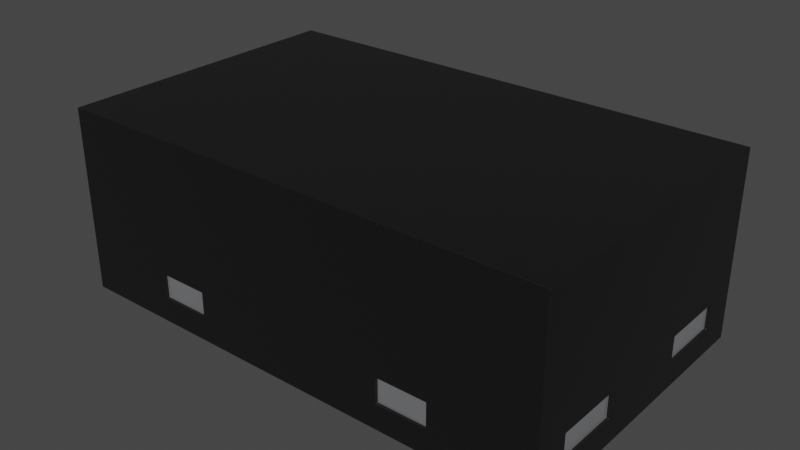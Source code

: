 # Source: SSM3K15ACT.blend  (saved by Blender 4.1.23; exported with 4.5.12 LTS)
import bpy
from mathutils import Matrix  # noqa: F401  (used for matrix-valued properties, if any)

bpy.ops.wm.read_factory_settings(use_empty=True)
scene = bpy.context.scene
scene.name = 'Scene'

# ---- collections
col_collection = bpy.data.collections.new('Collection'); scene.collection.children.link(col_collection)

# ---- materials (node trees are filled in below, after node groups)
mat_metal_pins = bpy.data.materials.new('metal_pins')
mat_metal_pins.use_transparent_shadow = False
mat_metal_pins.preview_render_type = 'CUBE'
mat_plastic_chip = bpy.data.materials.new('plastic_chip')
mat_plastic_chip.use_transparent_shadow = False
mat_plastic_chip.preview_render_type = 'CUBE'

# ---- material node trees
mat_metal_pins.use_nodes = True; mat_metal_pins.node_tree.nodes.clear()
_N = mat_metal_pins.node_tree.nodes; _L = mat_metal_pins.node_tree.links
n0 = _N.new('ShaderNodeMapping'); n0.name = 'Mapping'; n0.location = (-1447, -91)
n0.inputs[3].default_value = (4.8, 1.2, 1.1)
n1 = _N.new('ShaderNodeBsdfPrincipled'); n1.name = 'Principled BSDF'; n1.location = (-560, 254)
n1.distribution = 'GGX'
n1.subsurface_method = 'BURLEY'
n1.inputs[1].default_value = 0.7818
n1.inputs[2].default_value = 0.2886
n1.inputs[3].default_value = 1.45
n1.inputs[13].default_value = 0.0
n1.inputs[27].default_value = (0.0, 0.0, 0.0, 1.0)
n1.inputs[28].default_value = 1.0
n2 = _N.new('ShaderNodeOutputMaterial'); n2.name = 'Material Output.002'; n2.location = (-205, 253)
n2.width = 213
n3 = _N.new('ShaderNodeTexNoise'); n3.name = 'Noise Texture.002'; n3.location = (-1228, -73)
n3.inputs[2].default_value = 0.1
n3.inputs[3].default_value = 7.0
n3.inputs[4].default_value = 0.6
n3.inputs[8].default_value = 0.4
n4 = _N.new('ShaderNodeTexCoord'); n4.name = 'Texture Coordinate'; n4.location = (-1636, -116)
n5 = _N.new('ShaderNodeMix'); n5.name = 'Mix.001'; n5.location = (-921, 45)
n5.data_type = 'RGBA'
n5.inputs[6].default_value = (0.9398, 0.9547, 1.0, 1.0)
n5.inputs[7].default_value = (0.13, 0.1259, 0.1359, 1.0)
n6 = _N.new('ShaderNodeBump'); n6.name = 'Bump.001'; n6.location = (-1001, -227)
n6.inputs[0].default_value = 0.05
n6.inputs[1].default_value = 0.01
n6.inputs[2].default_value = 1.0
_L.new(n1.outputs[0], n2.inputs[0])
_L.new(n3.outputs[0], n6.inputs[3])
_L.new(n0.outputs[0], n3.inputs[0])
_L.new(n3.outputs[0], n5.inputs[0])
_L.new(n4.outputs[3], n0.inputs[0])
_L.new(n5.outputs[2], n1.inputs[0])
_L.new(n6.outputs[0], n1.inputs[5])
n2.is_active_output = True
mat_plastic_chip.use_nodes = True; mat_plastic_chip.node_tree.nodes.clear()
_N = mat_plastic_chip.node_tree.nodes; _L = mat_plastic_chip.node_tree.links
n0 = _N.new('ShaderNodeBsdfPrincipled'); n0.name = 'Principled BSDF'; n0.location = (10, 300)
n0.distribution = 'GGX'
n0.subsurface_method = 'BURLEY'
n0.inputs[0].default_value = (0.009312, 0.009312, 0.009312, 1.0)
n0.inputs[1].default_value = 0.1372
n0.inputs[2].default_value = 0.3706
n0.inputs[3].default_value = 1.45
n0.inputs[27].default_value = (0.0, 0.0, 0.0, 1.0)
n0.inputs[28].default_value = 1.0
n1 = _N.new('ShaderNodeOutputMaterial'); n1.name = 'Material Output'; n1.location = (300, 300)
n2 = _N.new('ShaderNodeTexNoise'); n2.name = 'Noise Texture'; n2.location = (-893, 54)
n2.inputs[2].default_value = 200.0
n2.inputs[3].default_value = 3.6
n2.inputs[4].default_value = 0.8375
n3 = _N.new('ShaderNodeBump'); n3.name = 'Bump'; n3.location = (-604, -53)
n3.inputs[0].default_value = 0.08
n3.inputs[1].default_value = 1.0
n3.inputs[2].default_value = 1.0
_L.new(n0.outputs[0], n1.inputs[0])
_L.new(n2.outputs[0], n3.inputs[3])
_L.new(n3.outputs[0], n0.inputs[5])
n1.is_active_output = True

# ---- world
world_world = bpy.data.worlds.new('World'); scene.world = world_world
world_world.use_nodes = True; world_world.node_tree.nodes.clear()
_N = world_world.node_tree.nodes; _L = world_world.node_tree.links
n0 = _N.new('ShaderNodeOutputWorld'); n0.name = 'World Output'; n0.location = (300, 300)
n1 = _N.new('ShaderNodeBackground'); n1.name = 'Background'; n1.location = (10, 300)
n1.inputs[0].default_value = (0.05088, 0.05088, 0.05088, 1.0)
_L.new(n1.outputs[0], n0.inputs[0])
n0.is_active_output = True
world_world.color = (0.05088, 0.05088, 0.05088)
world_world.use_sun_shadow = False
world_world.sun_shadow_jitter_overblur = 0.0

# ---- meshes
me_shape_9_indexedfaceset_001 = bpy.data.meshes.new('SHAPE_9_IndexedFaceSet.001')
me_shape_9_indexedfaceset_001.from_pydata([(-0.5, 0.3, 0.38), (0.5, -0.3, 0.38), (0.5, 0.3, 0.38), (0.5, 0.3, 0.01), (0.5, 0.1, 0.06), (0.5, 0.1, 0.11), (0.5, 0.23, 0.11), (0.5, -0.1, 0.11), (0.5, -0.1, 0.06), (0.5, -0.23, 0.06), (-0.5, -0.3, 0.01), (-0.2, -0.3, 0.06), (0.3, -0.3, 0.06), (-0.5, -0.3, 0.38), (-0.5, 0.3, 0.01), (-0.5, -0.1, 0.11), (-0.5, -0.1, 0.06), (-0.5, -0.23, 0.06), (-0.5, 0.1, 0.11), (-0.5, 0.23, 0.11), (0.5, -0.3, 0.01), (-0.5, 0.23, 0.06), (-0.5, 0.1, 0.06), (-0.49, 0.1, 0.06), (-0.49, 0.1, 0.11), (-0.49, 0.23, 0.11), (-0.49, 0.23, 0.06), (-0.5, -0.23, 0.11), (-0.49, -0.1, 0.11), (-0.49, -0.23, 0.06), (-0.49, -0.1, 0.06), (-0.49, -0.23, 0.11), (0.3, -0.3, 0.11), (0.2, -0.3, 0.11), (0.2, -0.3, 0.06), (0.3, -0.29, 0.06), (0.2, -0.29, 0.11), (0.3, -0.29, 0.11), (0.2, -0.29, 0.06), (-0.2, -0.3, 0.11), (-0.3, -0.29, 0.11), (-0.3, -0.3, 0.11), (-0.3, -0.3, 0.06), (-0.2, -0.29, 0.11), (-0.3, -0.29, 0.06), (-0.2, -0.29, 0.06), (0.49, 0.1, 0.11), (0.5, 0.23, 0.06), (0.49, 0.23, 0.06), (0.49, 0.1, 0.06), (0.49, 0.23, 0.11), (0.49, -0.1, 0.11), (0.49, -0.1, 0.06), (0.5, -0.23, 0.11), (0.49, -0.23, 0.06), (0.49, -0.23, 0.11), (0.3, 0.3, 0.11), (0.2, 0.3, 0.11), (0.2, 0.29, 0.06), (0.2, 0.3, 0.06), (0.3, 0.3, 0.06), (0.3, 0.29, 0.11), (0.2, 0.29, 0.11), (0.3, 0.29, 0.06), (-0.3, 0.3, 0.11), (-0.2, 0.29, 0.11), (-0.3, 0.29, 0.11), (-0.3, 0.3, 0.06), (-0.3, 0.29, 0.06), (-0.2, 0.29, 0.06), (-0.2, 0.3, 0.06), (-0.2, 0.3, 0.11), (0.45, 0.25, 0.0), (0.45, -0.25, 0.01), (0.2, 0.25, 0.0), (0.2, 0.25, 0.01), (0.45, -0.25, 0.0), (0.2, -0.25, 0.0), (0.45, 0.25, 0.01), (0.2, -0.25, 0.01), (-0.45, 0.25, 0.0), (-0.2, 0.25, 0.0), (-0.2, 0.25, 0.01), (-0.2, 0.1, 0.0), (-0.2, 0.1, 0.01), (-0.45, 0.1, 0.0), (-0.45, 0.1, 0.01), (-0.45, 0.25, 0.01), (-0.45, -0.1, 0.0), (-0.2, -0.1, 0.0), (-0.2, -0.1, 0.01), (-0.2, -0.25, 0.01), (-0.45, -0.25, 0.0), (-0.45, -0.25, 0.01), (-0.45, -0.1, 0.01), (-0.2, -0.25, 0.0), (-0.49, 0.1, 0.06), (-0.49, 0.1, 0.11), (-0.49, 0.23, 0.11), (-0.49, 0.23, 0.06), (-0.49, -0.1, 0.11), (-0.49, -0.23, 0.06), (-0.49, -0.1, 0.06), (-0.49, -0.23, 0.11), (0.3, -0.29, 0.06), (0.2, -0.29, 0.11), (0.3, -0.29, 0.11), (0.2, -0.29, 0.06), (-0.3, -0.29, 0.11), (-0.2, -0.29, 0.11), (-0.3, -0.29, 0.06), (-0.2, -0.29, 0.06), (0.49, 0.1, 0.11), (0.49, 0.23, 0.06), (0.49, 0.1, 0.06), (0.49, 0.23, 0.11), (0.49, -0.1, 0.11), (0.49, -0.1, 0.06), (0.49, -0.23, 0.06), (0.49, -0.23, 0.11), (0.2, 0.29, 0.06), (0.3, 0.29, 0.11), (0.2, 0.29, 0.11), (0.3, 0.29, 0.06), (-0.2, 0.29, 0.11), (-0.3, 0.29, 0.11), (-0.3, 0.29, 0.06), (-0.2, 0.29, 0.06), (-0.49, 0.1, 0.06), (-0.49, 0.1, 0.11), (-0.49, 0.23, 0.11), (-0.2, 0.29, 0.06), (-0.2, 0.29, 0.11), (-0.3, 0.29, 0.06), (-0.3, 0.29, 0.11), (0.2, 0.29, 0.06), (0.3, 0.29, 0.06), (0.2, 0.29, 0.11), (0.49, -0.23, 0.11), (0.49, -0.1, 0.11), (0.49, -0.23, 0.06), (0.49, -0.1, 0.06), (0.49, 0.23, 0.06), (0.49, 0.1, 0.06), (0.49, 0.23, 0.11), (0.49, 0.1, 0.11), (-0.3, -0.29, 0.11), (-0.3, -0.29, 0.06), (-0.2, -0.29, 0.11), (0.2, -0.29, 0.11), (0.2, -0.29, 0.06), (0.3, -0.29, 0.06), (0.3, -0.29, 0.11), (-0.49, -0.1, 0.06), (-0.49, -0.23, 0.06), (-0.49, -0.23, 0.11), (-0.49, -0.1, 0.11), (0.3, 0.29, 0.11), (-0.2, -0.29, 0.06), (-0.49, 0.23, 0.06), (-0.49, 0.1, 0.06), (-0.49, 0.1, 0.11), (-0.49, 0.23, 0.11), (-0.2, 0.29, 0.06), (-0.2, 0.29, 0.11), (-0.3, 0.29, 0.06), (-0.3, 0.29, 0.11), (0.2, 0.29, 0.06), (0.3, 0.29, 0.06), (0.2, 0.29, 0.11), (0.49, -0.23, 0.11), (0.49, -0.1, 0.11), (0.49, -0.23, 0.06), (0.49, -0.1, 0.06), (0.49, 0.23, 0.06), (0.49, 0.1, 0.06), (0.49, 0.23, 0.11), (0.49, 0.1, 0.11), (-0.3, -0.29, 0.11), (-0.3, -0.29, 0.06), (-0.2, -0.29, 0.11), (0.2, -0.29, 0.11), (0.2, -0.29, 0.06), (0.3, -0.29, 0.06), (0.3, -0.29, 0.11), (-0.49, -0.1, 0.06), (-0.49, -0.23, 0.06), (-0.49, -0.23, 0.11), (-0.49, -0.1, 0.11), (0.3, 0.29, 0.11), (-0.2, -0.29, 0.06), (-0.49, 0.23, 0.06), (0.2, 0.295, 0.06), (0.3, 0.295, 0.06), (0.2, 0.295, 0.11), (0.3, 0.295, 0.11), (-0.2, 0.295, 0.06), (-0.2, 0.295, 0.11), (-0.3, 0.295, 0.06), (-0.3, 0.295, 0.11), (0.495, -0.23, 0.11), (0.495, -0.1, 0.11), (0.495, -0.23, 0.06), (0.495, -0.1, 0.06), (0.495, 0.23, 0.06), (0.495, 0.1, 0.06), (0.495, 0.23, 0.11), (0.495, 0.1, 0.11), (0.2, -0.295, 0.11), (0.2, -0.295, 0.06), (0.3, -0.295, 0.06), (0.3, -0.295, 0.11), (-0.3, -0.295, 0.11), (-0.3, -0.295, 0.06), (-0.2, -0.295, 0.11), (-0.2, -0.295, 0.06), (-0.495, -0.1, 0.06), (-0.495, -0.23, 0.06), (-0.495, -0.23, 0.11), (-0.495, -0.1, 0.11), (-0.495, 0.1, 0.06), (-0.495, 0.1, 0.11), (-0.495, 0.23, 0.11), (-0.495, 0.23, 0.06)], [], [(57, 59, 70, 71), (64, 67, 14), (70, 14, 67), (0, 64, 14), (71, 64, 0), (11, 34, 33, 39), (3, 60, 56), (3, 59, 60), (2, 56, 57), (2, 71, 0), (2, 57, 71), (2, 3, 56), (3, 14, 70), (3, 70, 59), (3, 2, 6), (47, 3, 6), (5, 6, 2), (4, 3, 47), (0, 18, 15, 13), (100, 219, 218, 103), (16, 15, 18, 22), (53, 7, 1), (20, 8, 9), (20, 9, 53), (20, 53, 1), (20, 3, 4), (20, 4, 8), (41, 10, 42), (11, 42, 10), (13, 10, 41), (39, 13, 41), (14, 3, 20, 10), (20, 32, 12), (20, 12, 34), (20, 34, 11), (20, 11, 10), (1, 33, 32), (1, 32, 20), (1, 13, 39), (1, 39, 33), (14, 19, 0), (21, 19, 14), (18, 0, 19), (22, 21, 14), (98, 222, 221, 97), (107, 209, 208, 105), (27, 13, 15), (10, 27, 17), (10, 17, 16), (10, 13, 27), (14, 10, 16), (14, 16, 22), (0, 13, 1, 2), (22, 18, 24, 23), (21, 22, 23, 26), (24, 18, 19, 25), (15, 16, 30, 28), (31, 27, 15, 28), (17, 27, 31, 29), (16, 17, 29, 30), (32, 33, 36, 37), (12, 32, 37, 35), (38, 34, 12, 35), (34, 38, 36, 33), (39, 41, 40, 43), (42, 44, 40, 41), (11, 39, 43, 45), (42, 11, 45, 44), (49, 46, 5, 4), (5, 46, 50, 6), (50, 48, 47, 6), (48, 49, 4, 47), (51, 52, 8, 7), (54, 55, 53, 9), (52, 54, 9, 8), (53, 55, 51, 7), (57, 62, 58, 59), (61, 62, 57, 56), (59, 58, 63, 60), (65, 66, 64, 71), (61, 56, 60, 63), (64, 66, 68, 67), (82, 84, 83, 81), (67, 68, 69, 70), (65, 71, 70, 69), (78, 72, 74, 75), (72, 78, 73, 76), (73, 79, 77, 76), (77, 79, 75, 74), (76, 77, 74, 72), (75, 79, 73, 78), (82, 81, 80, 87), (85, 86, 87, 80), (84, 86, 85, 83), (92, 93, 94, 88), (83, 85, 80, 81), (87, 86, 84, 82), (90, 89, 88, 94), (90, 91, 95, 89), (127, 196, 197, 124), (91, 93, 92, 95), (121, 195, 194, 122), (95, 92, 88, 89), (118, 202, 200, 119), (19, 21, 26, 25), (94, 93, 91, 90), (113, 204, 205, 114), (7, 5, 2, 1), (108, 212, 214, 109), (5, 7, 8, 4), (159, 191, 160, 128), (133, 165, 166, 134), (150, 182, 183, 151), (130, 162, 191, 159), (131, 163, 165, 133), (149, 181, 182, 150), (158, 190, 180, 148), (132, 164, 163, 131), (104, 151, 152, 106), (117, 141, 139, 116), (100, 156, 153, 102), (116, 139, 138, 119), (127, 131, 133, 126), (112, 145, 143, 114), (110, 147, 158, 111), (119, 138, 140, 118), (108, 146, 147, 110), (118, 140, 141, 117), (106, 152, 149, 105), (111, 158, 148, 109), (126, 133, 134, 125), (123, 136, 135, 120), (109, 148, 146, 108), (125, 134, 132, 124), (102, 153, 154, 101), (96, 128, 129, 97), (105, 149, 150, 107), (114, 143, 142, 113), (98, 130, 159, 99), (121, 157, 136, 123), (101, 154, 155, 103), (99, 159, 128, 96), (120, 135, 137, 122), (122, 137, 157, 121), (103, 155, 156, 100), (107, 150, 151, 104), (124, 132, 131, 127), (113, 142, 144, 115), (97, 129, 130, 98), (115, 144, 145, 112), (186, 185, 188, 187), (162, 161, 160, 191), (182, 181, 184, 183), (165, 163, 164, 166), (167, 168, 189, 169), (171, 173, 172, 170), (176, 174, 175, 177), (179, 178, 180, 190), (151, 183, 184, 152), (136, 168, 167, 135), (152, 184, 181, 149), (135, 167, 169, 137), (153, 185, 186, 154), (139, 171, 170, 138), (154, 186, 187, 155), (138, 170, 172, 140), (155, 187, 188, 156), (140, 172, 173, 141), (156, 188, 185, 153), (143, 175, 174, 142), (134, 166, 164, 132), (142, 174, 176, 144), (157, 189, 168, 136), (144, 176, 177, 145), (137, 169, 189, 157), (145, 177, 175, 143), (128, 160, 161, 129), (141, 173, 171, 139), (146, 178, 179, 147), (129, 161, 162, 130), (147, 179, 190, 158), (148, 180, 178, 146), (192, 194, 195, 193), (122, 194, 192, 120), (123, 193, 195, 121), (120, 192, 193, 123), (198, 199, 197, 196), (125, 199, 198, 126), (124, 197, 199, 125), (126, 198, 196, 127), (201, 200, 202, 203), (119, 200, 201, 116), (116, 201, 203, 117), (117, 203, 202, 118), (206, 207, 205, 204), (115, 206, 204, 113), (114, 205, 207, 112), (112, 207, 206, 115), (209, 210, 211, 208), (106, 211, 210, 104), (104, 210, 209, 107), (105, 208, 211, 106), (213, 215, 214, 212), (111, 215, 213, 110), (110, 213, 212, 108), (109, 214, 215, 111), (217, 218, 219, 216), (101, 217, 216, 102), (102, 216, 219, 100), (103, 218, 217, 101), (222, 223, 220, 221), (96, 220, 223, 99), (97, 221, 220, 96), (99, 223, 222, 98), (25, 26, 23, 24), (28, 30, 29, 31), (65, 69, 68, 66), (61, 63, 58, 62), (49, 48, 50, 46), (51, 55, 54, 52), (37, 36, 38, 35), (45, 43, 40, 44)])
me_shape_9_indexedfaceset_001.polygons.foreach_set('use_smooth', [True] * 222)
me_shape_9_indexedfaceset_001.polygons.foreach_set('material_index', [1, 1, 1, 1, 1, 1, 1, 1, 1, 1, 1, 1, 1, 1, 1, 1, 1, 1, 1, 0, 1, 1, 1, 1, 1, 1, 1, 1, 1, 1, 1, 1, 1, 1, 1, 1, 1, 1, 1, 1, 1, 1, 1, 1, 0, 0, 1, 1, 1, 1, 1, 1, 1, 1, 1, 1, 1, 1, 1, 1, 1, 1, 1, 1, 1, 1, 1, 1, 1, 1, 1, 1, 1, 1, 1, 1, 1, 1, 1, 1, 1, 1, 0, 1, 1, 0, 0, 0, 0, 0, 0, 0, 0, 0, 0, 0, 0, 0, 0, 0, 0, 0, 0, 0, 1, 0, 0, 1, 0, 1, 0, 0, 0, 0, 0, 0, 0, 0, 0, 0, 0, 0, 0, 0, 0, 0, 0, 0, 0, 0, 0, 0, 0, 0, 0, 0, 0, 0, 0, 0, 0, 0, 0, 0, 0, 0, 0, 0, 0, 0, 0, 0, 0, 0, 0, 0, 0, 0, 0, 0, 0, 0, 0, 0, 0, 0, 0, 0, 0, 0, 0, 0, 0, 0, 0, 0, 0, 0, 0, 0, 0, 0, 0, 0, 0, 0, 0, 0, 0, 0, 0, 0, 0, 0, 0, 0, 0, 0, 0, 0, 0, 0, 0, 0, 0, 0, 0, 0, 0, 0, 0, 0, 0, 0, 1, 1, 1, 1, 1, 1, 1, 1])
_k = set([(0, 2), (0, 13), (0, 14), (1, 2), (1, 13), (1, 20), (2, 3), (3, 14), (3, 20), (4, 5), (4, 47), (4, 49), (5, 6), (5, 46), (6, 47), (6, 50), (7, 8), (7, 51), (7, 53), (8, 9), (8, 52), (9, 53), (9, 54), (10, 13), (10, 14), (10, 20), (11, 39), (11, 42), (11, 45), (12, 32), (12, 34), (12, 35), (15, 16), (15, 27), (15, 28), (16, 17), (16, 30), (17, 27), (17, 29), (18, 19), (18, 22), (18, 24), (19, 21), (19, 25), (21, 22), (21, 26), (22, 23), (23, 24), (23, 26), (24, 25), (25, 26), (27, 31), (28, 30), (28, 31), (29, 30), (29, 31), (32, 33), (32, 37), (33, 34), (33, 36), (34, 38), (35, 37), (35, 38), (36, 37), (36, 38), (39, 41), (39, 43), (40, 41), (40, 43), (40, 44), (41, 42), (42, 44), (43, 45), (44, 45), (46, 49), (46, 50), (47, 48), (48, 49), (48, 50), (51, 52), (51, 55), (52, 54), (53, 55), (54, 55), (56, 57), (56, 60), (56, 61), (57, 59), (57, 62), (58, 59), (58, 62), (58, 63), (59, 60), (60, 63), (61, 62), (61, 63), (64, 66), (64, 67), (64, 71), (65, 66), (65, 69), (65, 71), (66, 68), (67, 68), (67, 70), (68, 69), (69, 70), (70, 71), (72, 74), (72, 76), (72, 78), (73, 76), (73, 78), (73, 79), (74, 75), (74, 77), (75, 78), (75, 79), (76, 77), (77, 79), (80, 81), (80, 85), (80, 87), (81, 82), (81, 83), (82, 84), (82, 87), (83, 84), (83, 85), (84, 86), (85, 86), (86, 87), (88, 89), (88, 92), (88, 94), (89, 90), (89, 95), (90, 91), (90, 94), (91, 93), (91, 95), (92, 93), (92, 95), (93, 94), (96, 97), (96, 99), (96, 220), (97, 98), (97, 221), (98, 99), (98, 222), (99, 223), (100, 102), (100, 103), (100, 219), (101, 102), (101, 103), (101, 217), (102, 216), (103, 218), (104, 106), (104, 107), (104, 210), (105, 106), (105, 107), (105, 208), (106, 211), (107, 209), (108, 109), (108, 110), (108, 212), (109, 111), (109, 214), (110, 111), (110, 213), (111, 215), (112, 114), (112, 115), (112, 207), (113, 114), (113, 115), (113, 204), (114, 205), (115, 206), (116, 117), (116, 119), (116, 201), (117, 118), (117, 203), (118, 119), (118, 202), (119, 200), (120, 122), (120, 123), (120, 192), (121, 122), (121, 123), (121, 195), (122, 194), (123, 193), (124, 125), (124, 127), (124, 197), (125, 126), (125, 199), (126, 127), (126, 198), (127, 196), (160, 161), (160, 191), (161, 162), (162, 191), (163, 164), (163, 165), (164, 166), (165, 166), (167, 168), (167, 169), (168, 189), (169, 189), (170, 171), (170, 172), (171, 173), (172, 173), (174, 175), (174, 176), (175, 177), (176, 177), (178, 179), (178, 180), (179, 190), (180, 190), (181, 182), (181, 184), (182, 183), (183, 184), (185, 186), (185, 188), (186, 187), (187, 188), (192, 193), (192, 194), (193, 195), (194, 195), (196, 197), (196, 198), (197, 199), (198, 199), (200, 201), (200, 202), (201, 203), (202, 203), (204, 205), (204, 206), (205, 207), (206, 207), (208, 209), (208, 211), (209, 210), (210, 211), (212, 213), (212, 214), (213, 215), (214, 215), (216, 217), (216, 219), (217, 218), (218, 219), (220, 221), (220, 223), (221, 222), (222, 223)])
me_shape_9_indexedfaceset_001.attributes.new('sharp_edge', 'BOOLEAN', 'EDGE').data.foreach_set('value', [ (min(e.vertices), max(e.vertices)) in _k for e in me_shape_9_indexedfaceset_001.edges])
_uv = me_shape_9_indexedfaceset_001.uv_layers.new(name='UVMap')
_uv.uv.foreach_set('vector', [0.707, 0.5233, 0.707, 0.4733, 0.307, 0.4733, 0.307, 0.5233, 0.207, 0.5233, 0.207, 0.4733, 0.006982, 0.4233, 0.307, 0.4733, 0.006982, 0.4233, 0.207, 0.4733, 0.006982, 0.7933, 0.207, 0.5233, 0.006982, 0.4233, 0.307, 0.5233, 0.207, 0.5233, 0.006982, 0.7933, 0.307, 0.4733, 0.707, 0.4733, 0.707, 0.5233, 0.307, 0.5233, 1.007, 0.4233, 0.807, 0.4733, 0.807, 0.5233, 1.007, 0.4233, 0.707, 0.4733, 0.807, 0.4733, 1.007, 0.7933, 0.807, 0.5233, 0.707, 0.5233, 1.007, 0.7933, 0.307, 0.5233, 0.006982, 0.7933, 1.007, 0.7933, 0.707, 0.5233, 0.307, 0.5233, 1.007, 0.7933, 1.007, 0.4233, 0.807, 0.5233, 1.007, 0.4233, 0.006982, 0.4233, 0.307, 0.4733, 1.007, 0.4233, 0.307, 0.4733, 0.707, 0.4733, 0.8, 0.4233, 0.8, 0.7933, 0.73, 0.5233, 0.73, 0.4733, 0.8, 0.4233, 0.73, 0.5233, 0.6, 0.5233, 0.73, 0.5233, 0.8, 0.7933, 0.6, 0.4733, 0.8, 0.4233, 0.73, 0.4733, 0.8, 0.7933, 0.6, 0.5233, 0.4, 0.5233, 0.2, 0.7933, 0.01698, 0.4, 0.01198, 0.4, 0.01198, 0.27, 0.01698, 0.27, 0.4, 0.4733, 0.4, 0.5233, 0.6, 0.5233, 0.6, 0.4733, 0.27, 0.5233, 0.4, 0.5233, 0.2, 0.7933, 0.2, 0.4233, 0.4, 0.4733, 0.27, 0.4733, 0.2, 0.4233, 0.27, 0.4733, 0.27, 0.5233, 0.2, 0.4233, 0.27, 0.5233, 0.2, 0.7933, 0.2, 0.4233, 0.8, 0.4233, 0.6, 0.4733, 0.2, 0.4233, 0.6, 0.4733, 0.4, 0.4733, 0.207, 0.5233, 0.006982, 0.4233, 0.207, 0.4733, 0.307, 0.4733, 0.207, 0.4733, 0.006982, 0.4233, 0.006982, 0.7933, 0.006982, 0.4233, 0.207, 0.5233, 0.307, 0.5233, 0.006982, 0.7933, 0.207, 0.5233, 0.006982, 0.8, 1.007, 0.8, 1.007, 0.2, 0.006982, 0.2, 1.007, 0.4233, 0.807, 0.5233, 0.807, 0.4733, 1.007, 0.4233, 0.807, 0.4733, 0.707, 0.4733, 1.007, 0.4233, 0.707, 0.4733, 0.307, 0.4733, 1.007, 0.4233, 0.307, 0.4733, 0.006982, 0.4233, 1.007, 0.7933, 0.707, 0.5233, 0.807, 0.5233, 1.007, 0.7933, 0.807, 0.5233, 1.007, 0.4233, 1.007, 0.7933, 0.006982, 0.7933, 0.307, 0.5233, 1.007, 0.7933, 0.307, 0.5233, 0.707, 0.5233, 0.8, 0.4233, 0.73, 0.5233, 0.8, 0.7933, 0.73, 0.4733, 0.73, 0.5233, 0.8, 0.4233, 0.6, 0.5233, 0.8, 0.7933, 0.73, 0.5233, 0.6, 0.4733, 0.73, 0.4733, 0.8, 0.4233, 0.01698, 0.73, 0.01198, 0.73, 0.01198, 0.6, 0.01698, 0.6, 0.21, 0.4733, 0.205, 0.4733, 0.205, 0.5233, 0.21, 0.5233, 0.27, 0.5233, 0.2, 0.7933, 0.4, 0.5233, 0.2, 0.4233, 0.27, 0.5233, 0.27, 0.4733, 0.2, 0.4233, 0.27, 0.4733, 0.4, 0.4733, 0.2, 0.4233, 0.2, 0.7933, 0.27, 0.5233, 0.8, 0.4233, 0.2, 0.4233, 0.4, 0.4733, 0.8, 0.4233, 0.4, 0.4733, 0.6, 0.4733, 0.006982, 0.8, 0.006982, 0.2, 1.007, 0.2, 1.007, 0.8, 0.006982, 0.4733, 0.006982, 0.5233, 0.01698, 0.5233, 0.01698, 0.4733, 0.006982, 0.73, 0.006982, 0.6, 0.01698, 0.6, 0.01698, 0.73, 0.01698, 0.6, 0.006982, 0.6, 0.006982, 0.73, 0.01698, 0.73, 0.006982, 0.5233, 0.006982, 0.4733, 0.01698, 0.4733, 0.01698, 0.5233, 0.01698, 0.27, 0.006982, 0.27, 0.006982, 0.4, 0.01698, 0.4, 0.006982, 0.4733, 0.006982, 0.5233, 0.01698, 0.5233, 0.01698, 0.4733, 0.006982, 0.4, 0.006982, 0.27, 0.01698, 0.27, 0.01698, 0.4, 0.807, 0.2, 0.707, 0.2, 0.707, 0.21, 0.807, 0.21, 0.2, 0.4733, 0.2, 0.5233, 0.21, 0.5233, 0.21, 0.4733, 0.707, 0.21, 0.707, 0.2, 0.807, 0.2, 0.807, 0.21, 0.2, 0.4733, 0.21, 0.4733, 0.21, 0.5233, 0.2, 0.5233, 0.307, 0.2, 0.207, 0.2, 0.207, 0.21, 0.307, 0.21, 0.2, 0.4733, 0.21, 0.4733, 0.21, 0.5233, 0.2, 0.5233, 0.2, 0.4733, 0.2, 0.5233, 0.21, 0.5233, 0.21, 0.4733, 0.207, 0.2, 0.307, 0.2, 0.307, 0.21, 0.207, 0.21, 0.997, 0.4733, 0.997, 0.5233, 1.007, 0.5233, 1.007, 0.4733, 1.007, 0.6, 0.997, 0.6, 0.997, 0.73, 1.007, 0.73, 0.997, 0.5233, 0.997, 0.4733, 1.007, 0.4733, 1.007, 0.5233, 0.997, 0.73, 0.997, 0.6, 1.007, 0.6, 1.007, 0.73, 0.997, 0.5233, 0.997, 0.4733, 1.007, 0.4733, 1.007, 0.5233, 0.997, 0.4733, 0.997, 0.5233, 1.007, 0.5233, 1.007, 0.4733, 0.997, 0.4, 0.997, 0.27, 1.007, 0.27, 1.007, 0.4, 1.007, 0.27, 0.997, 0.27, 0.997, 0.4, 1.007, 0.4, 0.8, 0.5233, 0.79, 0.5233, 0.79, 0.4733, 0.8, 0.4733, 0.807, 0.79, 0.707, 0.79, 0.707, 0.8, 0.807, 0.8, 0.707, 0.8, 0.707, 0.79, 0.807, 0.79, 0.807, 0.8, 0.307, 0.79, 0.207, 0.79, 0.207, 0.8, 0.307, 0.8, 0.79, 0.5233, 0.8, 0.5233, 0.8, 0.4733, 0.79, 0.4733, 0.8, 0.5233, 0.79, 0.5233, 0.79, 0.4733, 0.8, 0.4733, 0.75, 0.4233, 0.6, 0.4233, 0.6, 0.4133, 0.75, 0.4133, 0.207, 0.8, 0.207, 0.79, 0.307, 0.79, 0.307, 0.8, 0.79, 0.5233, 0.8, 0.5233, 0.8, 0.4733, 0.79, 0.4733, 0.957, 0.4233, 0.957, 0.4133, 0.707, 0.4133, 0.707, 0.4233, 0.75, 0.4133, 0.75, 0.4233, 0.25, 0.4233, 0.25, 0.4133, 0.957, 0.4233, 0.707, 0.4233, 0.707, 0.4133, 0.957, 0.4133, 0.25, 0.4133, 0.25, 0.4233, 0.75, 0.4233, 0.75, 0.4133, 0.957, 0.25, 0.707, 0.25, 0.707, 0.75, 0.957, 0.75, 0.707, 0.75, 0.707, 0.25, 0.957, 0.25, 0.957, 0.75, 0.307, 0.4233, 0.307, 0.4133, 0.05698, 0.4133, 0.05698, 0.4233, 0.6, 0.4133, 0.6, 0.4233, 0.75, 0.4233, 0.75, 0.4133, 0.307, 0.4233, 0.05698, 0.4233, 0.05698, 0.4133, 0.307, 0.4133, 0.25, 0.4133, 0.25, 0.4233, 0.4, 0.4233, 0.4, 0.4133, 0.307, 0.6, 0.05698, 0.6, 0.05698, 0.75, 0.307, 0.75, 0.05698, 0.75, 0.05698, 0.6, 0.307, 0.6, 0.307, 0.75, 0.307, 0.4233, 0.307, 0.4133, 0.05698, 0.4133, 0.05698, 0.4233, 0.4, 0.4233, 0.25, 0.4233, 0.25, 0.4133, 0.4, 0.4133, 0.79, 0.4733, 0.795, 0.4733, 0.795, 0.5233, 0.79, 0.5233, 0.307, 0.4233, 0.05698, 0.4233, 0.05698, 0.4133, 0.307, 0.4133, 0.807, 0.79, 0.807, 0.795, 0.707, 0.795, 0.707, 0.79, 0.307, 0.25, 0.05698, 0.25, 0.05698, 0.4, 0.307, 0.4, 0.997, 0.4733, 1.002, 0.4733, 1.002, 0.5233, 0.997, 0.5233, 0.006982, 0.5233, 0.006982, 0.4733, 0.01698, 0.4733, 0.01698, 0.5233, 0.05698, 0.4, 0.05698, 0.25, 0.307, 0.25, 0.307, 0.4, 0.997, 0.73, 1.002, 0.73, 1.002, 0.6, 0.997, 0.6, 0.4, 0.5233, 0.6, 0.5233, 0.8, 0.7933, 0.2, 0.7933, 0.207, 0.21, 0.207, 0.205, 0.307, 0.205, 0.307, 0.21, 0.6, 0.5233, 0.4, 0.5233, 0.4, 0.4733, 0.6, 0.4733, 0.01698, 0.73, 0.01698, 0.73, 0.01698, 0.6, 0.01698, 0.6, 0.207, 0.79, 0.207, 0.79, 0.207, 0.79, 0.207, 0.79, 0.707, 0.21, 0.707, 0.21, 0.807, 0.21, 0.807, 0.21, 0.01698, 0.73, 0.01698, 0.73, 0.01698, 0.73, 0.01698, 0.73, 0.307, 0.79, 0.307, 0.79, 0.207, 0.79, 0.207, 0.79, 0.707, 0.21, 0.707, 0.21, 0.707, 0.21, 0.707, 0.21, 0.307, 0.21, 0.307, 0.21, 0.307, 0.21, 0.307, 0.21, 0.307, 0.79, 0.307, 0.79, 0.307, 0.79, 0.307, 0.79, 0.807, 0.21, 0.807, 0.21, 0.807, 0.21, 0.807, 0.21, 0.997, 0.4, 0.997, 0.4, 0.997, 0.4, 0.997, 0.4, 0.01698, 0.4, 0.01698, 0.4, 0.01698, 0.4, 0.01698, 0.4, 0.997, 0.4, 0.997, 0.4, 0.997, 0.27, 0.997, 0.27, 0.307, 0.79, 0.307, 0.79, 0.207, 0.79, 0.207, 0.79, 0.997, 0.6, 0.997, 0.6, 0.997, 0.6, 0.997, 0.6, 0.207, 0.21, 0.207, 0.21, 0.307, 0.21, 0.307, 0.21, 0.997, 0.27, 0.997, 0.27, 0.997, 0.27, 0.997, 0.27, 0.207, 0.21, 0.207, 0.21, 0.207, 0.21, 0.207, 0.21, 0.997, 0.27, 0.997, 0.27, 0.997, 0.4, 0.997, 0.4, 0.807, 0.21, 0.807, 0.21, 0.707, 0.21, 0.707, 0.21, 0.307, 0.21, 0.307, 0.21, 0.307, 0.21, 0.307, 0.21, 0.207, 0.79, 0.207, 0.79, 0.207, 0.79, 0.207, 0.79, 0.807, 0.79, 0.807, 0.79, 0.707, 0.79, 0.707, 0.79, 0.307, 0.21, 0.307, 0.21, 0.207, 0.21, 0.207, 0.21, 0.207, 0.79, 0.207, 0.79, 0.307, 0.79, 0.307, 0.79, 0.01698, 0.4, 0.01698, 0.4, 0.01698, 0.27, 0.01698, 0.27, 0.01698, 0.6, 0.01698, 0.6, 0.01698, 0.6, 0.01698, 0.6, 0.707, 0.21, 0.707, 0.21, 0.707, 0.21, 0.707, 0.21, 0.997, 0.6, 0.997, 0.6, 0.997, 0.73, 0.997, 0.73, 0.01698, 0.73, 0.01698, 0.73, 0.01698, 0.73, 0.01698, 0.73, 0.807, 0.79, 0.807, 0.79, 0.807, 0.79, 0.807, 0.79, 0.01698, 0.27, 0.01698, 0.27, 0.01698, 0.27, 0.01698, 0.27, 0.01698, 0.73, 0.01698, 0.73, 0.01698, 0.6, 0.01698, 0.6, 0.707, 0.79, 0.707, 0.79, 0.707, 0.79, 0.707, 0.79, 0.707, 0.79, 0.707, 0.79, 0.807, 0.79, 0.807, 0.79, 0.01698, 0.27, 0.01698, 0.27, 0.01698, 0.4, 0.01698, 0.4, 0.707, 0.21, 0.707, 0.21, 0.807, 0.21, 0.807, 0.21, 0.307, 0.79, 0.307, 0.79, 0.307, 0.79, 0.307, 0.79, 0.997, 0.73, 0.997, 0.73, 0.997, 0.73, 0.997, 0.73, 0.01698, 0.6, 0.01698, 0.6, 0.01698, 0.73, 0.01698, 0.73, 0.997, 0.73, 0.997, 0.73, 0.997, 0.6, 0.997, 0.6, 0.27, 0.4733, 0.4, 0.4733, 0.4, 0.5233, 0.27, 0.5233, 0.73, 0.5233, 0.6, 0.5233, 0.6, 0.4733, 0.73, 0.4733, 0.707, 0.4733, 0.707, 0.5233, 0.807, 0.5233, 0.807, 0.4733, 0.207, 0.4733, 0.307, 0.4733, 0.307, 0.5233, 0.207, 0.5233, 0.707, 0.4733, 0.807, 0.4733, 0.807, 0.5233, 0.707, 0.5233, 0.4, 0.5233, 0.4, 0.4733, 0.27, 0.4733, 0.27, 0.5233, 0.73, 0.5233, 0.73, 0.4733, 0.6, 0.4733, 0.6, 0.5233, 0.207, 0.4733, 0.207, 0.5233, 0.307, 0.5233, 0.307, 0.4733, 0.807, 0.21, 0.807, 0.21, 0.807, 0.21, 0.807, 0.21, 0.807, 0.79, 0.807, 0.79, 0.707, 0.79, 0.707, 0.79, 0.807, 0.21, 0.807, 0.21, 0.707, 0.21, 0.707, 0.21, 0.707, 0.79, 0.707, 0.79, 0.707, 0.79, 0.707, 0.79, 0.01698, 0.4, 0.01698, 0.4, 0.01698, 0.27, 0.01698, 0.27, 0.997, 0.4, 0.997, 0.4, 0.997, 0.27, 0.997, 0.27, 0.01698, 0.27, 0.01698, 0.27, 0.01698, 0.27, 0.01698, 0.27, 0.997, 0.27, 0.997, 0.27, 0.997, 0.27, 0.997, 0.27, 0.01698, 0.27, 0.01698, 0.27, 0.01698, 0.4, 0.01698, 0.4, 0.997, 0.27, 0.997, 0.27, 0.997, 0.4, 0.997, 0.4, 0.01698, 0.4, 0.01698, 0.4, 0.01698, 0.4, 0.01698, 0.4, 0.997, 0.6, 0.997, 0.6, 0.997, 0.73, 0.997, 0.73, 0.207, 0.79, 0.207, 0.79, 0.307, 0.79, 0.307, 0.79, 0.997, 0.73, 0.997, 0.73, 0.997, 0.73, 0.997, 0.73, 0.807, 0.79, 0.807, 0.79, 0.807, 0.79, 0.807, 0.79, 0.997, 0.73, 0.997, 0.73, 0.997, 0.6, 0.997, 0.6, 0.707, 0.79, 0.707, 0.79, 0.807, 0.79, 0.807, 0.79, 0.997, 0.6, 0.997, 0.6, 0.997, 0.6, 0.997, 0.6, 0.01698, 0.6, 0.01698, 0.6, 0.01698, 0.6, 0.01698, 0.6, 0.997, 0.4, 0.997, 0.4, 0.997, 0.4, 0.997, 0.4, 0.207, 0.21, 0.207, 0.21, 0.207, 0.21, 0.207, 0.21, 0.01698, 0.6, 0.01698, 0.6, 0.01698, 0.73, 0.01698, 0.73, 0.207, 0.21, 0.207, 0.21, 0.307, 0.21, 0.307, 0.21, 0.307, 0.21, 0.307, 0.21, 0.207, 0.21, 0.207, 0.21, 0.707, 0.4733, 0.707, 0.5233, 0.807, 0.5233, 0.807, 0.4733, 0.79, 0.5233, 0.795, 0.5233, 0.795, 0.4733, 0.79, 0.4733, 0.79, 0.4733, 0.795, 0.4733, 0.795, 0.5233, 0.79, 0.5233, 0.707, 0.79, 0.707, 0.795, 0.807, 0.795, 0.807, 0.79, 0.207, 0.4733, 0.207, 0.5233, 0.307, 0.5233, 0.307, 0.4733, 0.79, 0.5233, 0.795, 0.5233, 0.795, 0.4733, 0.79, 0.4733, 0.307, 0.79, 0.307, 0.795, 0.207, 0.795, 0.207, 0.79, 0.207, 0.79, 0.207, 0.795, 0.307, 0.795, 0.307, 0.79, 0.4, 0.5233, 0.27, 0.5233, 0.27, 0.4733, 0.4, 0.4733, 0.997, 0.27, 1.002, 0.27, 1.002, 0.4, 0.997, 0.4, 0.997, 0.5233, 1.002, 0.5233, 1.002, 0.4733, 0.997, 0.4733, 0.997, 0.4, 1.002, 0.4, 1.002, 0.27, 0.997, 0.27, 0.73, 0.5233, 0.6, 0.5233, 0.6, 0.4733, 0.73, 0.4733, 0.997, 0.5233, 1.002, 0.5233, 1.002, 0.4733, 0.997, 0.4733, 0.997, 0.4733, 1.002, 0.4733, 1.002, 0.5233, 0.997, 0.5233, 0.997, 0.6, 1.002, 0.6, 1.002, 0.73, 0.997, 0.73, 0.707, 0.4733, 0.807, 0.4733, 0.807, 0.5233, 0.707, 0.5233, 0.21, 0.5233, 0.205, 0.5233, 0.205, 0.4733, 0.21, 0.4733, 0.807, 0.21, 0.807, 0.205, 0.707, 0.205, 0.707, 0.21, 0.707, 0.21, 0.707, 0.205, 0.807, 0.205, 0.807, 0.21, 0.207, 0.4733, 0.307, 0.4733, 0.307, 0.5233, 0.207, 0.5233, 0.307, 0.21, 0.307, 0.205, 0.207, 0.205, 0.207, 0.21, 0.21, 0.4733, 0.205, 0.4733, 0.205, 0.5233, 0.21, 0.5233, 0.21, 0.5233, 0.205, 0.5233, 0.205, 0.4733, 0.21, 0.4733, 0.27, 0.4733, 0.27, 0.5233, 0.4, 0.5233, 0.4, 0.4733, 0.01698, 0.27, 0.01198, 0.27, 0.01198, 0.4, 0.01698, 0.4, 0.01698, 0.4733, 0.01198, 0.4733, 0.01198, 0.5233, 0.01698, 0.5233, 0.01698, 0.5233, 0.01198, 0.5233, 0.01198, 0.4733, 0.01698, 0.4733, 0.73, 0.5233, 0.73, 0.4733, 0.6, 0.4733, 0.6, 0.5233, 0.01698, 0.6, 0.01198, 0.6, 0.01198, 0.73, 0.01698, 0.73, 0.01698, 0.5233, 0.01198, 0.5233, 0.01198, 0.4733, 0.01698, 0.4733, 0.01698, 0.4733, 0.01198, 0.4733, 0.01198, 0.5233, 0.01698, 0.5233, 0.73, 0.5233, 0.73, 0.4733, 0.6, 0.4733, 0.6, 0.5233, 0.4, 0.5233, 0.4, 0.4733, 0.27, 0.4733, 0.27, 0.5233, 0.307, 0.5233, 0.307, 0.4733, 0.207, 0.4733, 0.207, 0.5233, 0.807, 0.5233, 0.807, 0.4733, 0.707, 0.4733, 0.707, 0.5233, 0.6, 0.4733, 0.73, 0.4733, 0.73, 0.5233, 0.6, 0.5233, 0.4, 0.5233, 0.27, 0.5233, 0.27, 0.4733, 0.4, 0.4733, 0.807, 0.5233, 0.707, 0.5233, 0.707, 0.4733, 0.807, 0.4733, 0.307, 0.4733, 0.307, 0.5233, 0.207, 0.5233, 0.207, 0.4733])
me_shape_9_indexedfaceset_001.materials.append(mat_metal_pins)
me_shape_9_indexedfaceset_001.materials.append(mat_plastic_chip)
me_shape_9_indexedfaceset_001.update()
me_shape_9_indexedfaceset_001.normals_split_custom_set([tuple(v) for v in zip(*[iter([0.0, 1.0, -7.668e-08, 0.0, 1.0, 8.629e-07, 0.0, 1.0, -3.971e-07, 0.0, 1.0, 6.916e-08, 0.0, 1.0, 1.293e-07, 0.0, 1.0, -9.159e-07, 0.0, 1.0, -1.384e-07, 0.0, 1.0, -3.971e-07, 0.0, 1.0, -1.384e-07, 0.0, 1.0, -9.159e-07, 0.0, 1.0, 8.67e-08, 0.0, 1.0, 1.293e-07, 0.0, 1.0, -1.384e-07, 0.0, 1.0, 6.916e-08, 0.0, 1.0, 1.293e-07, 0.0, 1.0, 8.67e-08, 0.0, -1.0, -3.971e-07, 0.0, -1.0, 8.629e-07, 0.0, -1.0, -7.668e-08, 0.0, -1.0, 6.916e-08, 0.0, 1.0, -5.162e-08, 0.0, 1.0, -1.374e-06, 0.0, 1.0, 1.94e-07, 0.0, 1.0, -5.162e-08, 0.0, 1.0, 8.629e-07, 0.0, 1.0, -1.374e-06, 0.0, 1.0, 1.461e-08, 0.0, 1.0, 1.94e-07, 0.0, 1.0, -7.668e-08, 0.0, 1.0, 1.461e-08, 0.0, 1.0, 6.916e-08, 0.0, 1.0, 8.67e-08, 0.0, 1.0, 1.461e-08, 0.0, 1.0, -7.668e-08, 0.0, 1.0, 6.916e-08, 0.0, 1.0, 1.461e-08, 0.0, 1.0, -5.162e-08, 0.0, 1.0, 1.94e-07, 0.0, 1.0, -5.162e-08, 0.0, 1.0, -1.384e-07, 0.0, 1.0, -3.971e-07, 0.0, 1.0, -5.162e-08, 0.0, 1.0, -3.971e-07, 0.0, 1.0, 8.629e-07, 1.0, -4.474e-07, 0.0, 1.0, -1.858e-07, 0.0, 1.0, -5.56e-07, 0.0, 1.0, 0.0, 0.0, 1.0, -4.474e-07, 0.0, 1.0, -5.56e-07, 0.0, 1.0, 0.0, 0.0, 1.0, -5.56e-07, 0.0, 1.0, -1.858e-07, 0.0, 1.0, 0.0, 0.0, 1.0, -4.474e-07, 0.0, 1.0, 0.0, 0.0, -1.0, -1.858e-07, 0.0, -1.0, 0.0, 0.0, -1.0, 0.0, 0.0, -1.0, 1.858e-07, 0.0, 0.0, 0.0, 1.0, 0.0, 0.0, 1.0, 0.0, 0.0, 1.0, 0.0, 0.0, 1.0, -1.0, 0.0, 0.0, -1.0, 0.0, 0.0, -1.0, 0.0, 0.0, -1.0, 0.0, 0.0, 1.0, 6.94e-07, 0.0, 1.0, 0.0, 0.0, 1.0, 1.858e-07, 0.0, 1.0, 6.777e-07, 0.0, 1.0, 0.0, 0.0, 1.0, 4.949e-07, 0.0, 1.0, 6.777e-07, 0.0, 1.0, 4.949e-07, 0.0, 1.0, 6.94e-07, 0.0, 1.0, 6.777e-07, 0.0, 1.0, 6.94e-07, 0.0, 1.0, 1.858e-07, 0.0, 1.0, 6.777e-07, 0.0, 1.0, -4.474e-07, 0.0, 1.0, 0.0, 0.0, 1.0, 6.777e-07, 0.0, 1.0, 0.0, 0.0, 1.0, 0.0, 0.0, 0.0, -1.0, 1.293e-07, 0.0, -1.0, -1.384e-07, 0.0, -1.0, -9.159e-07, 0.0, -1.0, -3.971e-07, 0.0, -1.0, -9.159e-07, 0.0, -1.0, -1.384e-07, 0.0, -1.0, 8.67e-08, 0.0, -1.0, -1.384e-07, 0.0, -1.0, 1.293e-07, 0.0, -1.0, 6.916e-08, 0.0, -1.0, 8.67e-08, 0.0, -1.0, 1.293e-07, 0.0, 0.0, -1.0, 0.0, 0.0, -1.0, 0.0, 0.0, -1.0, 0.0, 0.0, -1.0, 0.0, -1.0, -5.162e-08, 0.0, -1.0, 1.94e-07, 0.0, -1.0, -1.374e-06, 0.0, -1.0, -5.162e-08, 0.0, -1.0, -1.374e-06, 0.0, -1.0, 8.629e-07, 0.0, -1.0, -5.162e-08, 0.0, -1.0, 8.629e-07, 0.0, -1.0, -3.971e-07, 0.0, -1.0, -5.162e-08, 0.0, -1.0, -3.971e-07, 0.0, -1.0, -1.384e-07, 0.0, -1.0, 1.461e-08, 0.0, -1.0, -7.668e-08, 0.0, -1.0, 1.94e-07, 0.0, -1.0, 1.461e-08, 0.0, -1.0, 1.94e-07, 0.0, -1.0, -5.162e-08, 0.0, -1.0, 1.461e-08, 0.0, -1.0, 8.67e-08, 0.0, -1.0, 6.916e-08, 0.0, -1.0, 1.461e-08, 0.0, -1.0, 6.916e-08, 0.0, -1.0, -7.668e-08, -1.0, -4.474e-07, 0.0, -1.0, -5.56e-07, 0.0, -1.0, -1.858e-07, 0.0, -1.0, 0.0, 0.0, -1.0, -5.56e-07, 0.0, -1.0, -4.474e-07, 0.0, -1.0, 0.0, 0.0, -1.0, -1.858e-07, 0.0, -1.0, -5.56e-07, 0.0, -1.0, 0.0, 0.0, -1.0, 0.0, 0.0, -1.0, -4.474e-07, 0.0, 0.0, 0.0, 1.0, 0.0, 0.0, 1.0, 0.0, 0.0, 1.0, 0.0, 0.0, 1.0, -1.0, 0.0, 0.0, -1.0, 0.0, 0.0, -1.0, 0.0, 0.0, -1.0, 0.0, 0.0, -1.0, 6.94e-07, 0.0, -1.0, 1.858e-07, 0.0, -1.0, 0.0, 0.0, -1.0, 6.777e-07, 0.0, -1.0, 6.94e-07, 0.0, -1.0, 4.949e-07, 0.0, -1.0, 6.777e-07, 0.0, -1.0, 4.949e-07, 0.0, -1.0, 0.0, 0.0, -1.0, 6.777e-07, 0.0, -1.0, 1.858e-07, 0.0, -1.0, 6.94e-07, 0.0, -1.0, -4.474e-07, 0.0, -1.0, 6.777e-07, 0.0, -1.0, 0.0, 0.0, -1.0, -4.474e-07, 0.0, -1.0, 0.0, 0.0, -1.0, 0.0, 0.0, 0.0, 0.0, 1.0, 0.0, 0.0, 1.0, 0.0, 0.0, 1.0, 0.0, 0.0, 1.0, 0.0, 1.0, 0.0, 0.0, 1.0, 0.0, 0.0, 1.0, 0.0, 0.0, 1.0, 0.0, 0.0, 0.0, 1.0, 0.0, 0.0, 1.0, 0.0, 0.0, 1.0, 0.0, 0.0, 1.0, 0.0, 0.0, -1.0, 0.0, 0.0, -1.0, 0.0, 0.0, -1.0, 0.0, 0.0, -1.0, 0.0, -1.0, 0.0, 0.0, -1.0, 0.0, 0.0, -1.0, 0.0, 0.0, -1.0, 0.0, 0.0, 0.0, -1.0, 0.0, 0.0, -1.0, 0.0, 0.0, -1.0, 0.0, 0.0, -1.0, 0.0, 1.0, 0.0, 0.0, 1.0, 0.0, 0.0, 1.0, 0.0, 0.0, 1.0, 0.0, 0.0, 0.0, 1.0, 0.0, 0.0, 1.0, 0.0, 0.0, 1.0, 0.0, 0.0, 1.0, 0.0, 0.0, -1.0, 0.0, 0.0, -1.0, 0.0, 0.0, -1.0, 0.0, 0.0, -1.0, -1.0, 0.0, 0.0, -1.0, 0.0, 0.0, -1.0, 0.0, 0.0, -1.0, 0.0, 0.0, 0.0, 0.0, 1.0, 0.0, 0.0, 1.0, 0.0, 0.0, 1.0, 0.0, 0.0, 1.0, 1.0, 0.0, 0.0, 1.0, 0.0, 0.0, 1.0, 0.0, 0.0, 1.0, 0.0, 0.0, 0.0, 0.0, -1.0, 0.0, 0.0, -1.0, 0.0, 0.0, -1.0, 0.0, 0.0, -1.0, 1.0, 0.0, 0.0, 1.0, 0.0, 0.0, 1.0, 0.0, 0.0, 1.0, 0.0, 0.0, -1.0, 0.0, 0.0, -1.0, 0.0, 0.0, -1.0, 0.0, 0.0, -1.0, 0.0, 0.0, 0.0, 0.0, 1.0, 0.0, 0.0, 1.0, 0.0, 0.0, 1.0, 0.0, 0.0, 1.0, 0.0, 1.0, 0.0, 0.0, 1.0, 0.0, 0.0, 1.0, 0.0, 0.0, 1.0, 0.0, 0.0, 0.0, -1.0, 0.0, 0.0, -1.0, 0.0, 0.0, -1.0, 0.0, 0.0, -1.0, 0.0, -1.0, 0.0, 0.0, -1.0, 0.0, 0.0, -1.0, 0.0, 0.0, -1.0, 0.0, 0.0, 0.0, 1.0, 0.0, 0.0, 1.0, 0.0, 0.0, 1.0, 0.0, 0.0, 1.0, 0.0, -1.0, 0.0, 0.0, -1.0, 0.0, 0.0, -1.0, 0.0, 0.0, -1.0, 0.0, 0.0, 1.0, 0.0, 0.0, 1.0, 0.0, 0.0, 1.0, 0.0, 0.0, 1.0, 0.0, 0.0, 0.0, 1.0, 0.0, 0.0, 1.0, 0.0, 0.0, 1.0, 0.0, 0.0, 1.0, 0.0, 0.0, -1.0, 0.0, 0.0, -1.0, 0.0, 0.0, -1.0, 0.0, 0.0, -1.0, 1.0, 0.0, 0.0, 1.0, 0.0, 0.0, 1.0, 0.0, 0.0, 1.0, 0.0, 0.0, 0.0, 0.0, -1.0, 0.0, 0.0, -1.0, 0.0, 0.0, -1.0, 0.0, 0.0, -1.0, 0.0, 0.0, 1.0, 0.0, 0.0, 1.0, 0.0, 0.0, 1.0, 0.0, 0.0, 1.0, 0.0, 0.0, -1.0, 0.0, 0.0, -1.0, 0.0, 0.0, -1.0, 0.0, 0.0, -1.0, -1.0, 0.0, 0.0, -1.0, 0.0, 0.0, -1.0, 0.0, 0.0, -1.0, 0.0, 0.0, 1.0, 0.0, 0.0, 1.0, 0.0, 0.0, 1.0, 0.0, 0.0, 1.0, 0.0, 0.0, 1.0, 0.0, 0.0, 1.0, 0.0, 0.0, 1.0, 0.0, 0.0, 1.0, 0.0, 0.0, 0.0, 0.0, 1.0, 0.0, 0.0, 1.0, 0.0, 0.0, 1.0, 0.0, 0.0, 1.0, -1.0, 0.0, 0.0, -1.0, 0.0, 0.0, -1.0, 0.0, 0.0, -1.0, 0.0, 0.0, 0.0, 1.0, 0.0, 0.0, 1.0, 0.0, 0.0, 1.0, 0.0, 0.0, 1.0, 0.0, 1.0, 0.0, 0.0, 1.0, 0.0, 0.0, 1.0, 0.0, 0.0, 1.0, 0.0, 0.0, 0.0, -1.0, 0.0, 0.0, -1.0, 0.0, 0.0, -1.0, 0.0, 0.0, -1.0, 0.0, -1.0, 0.0, 0.0, -1.0, 0.0, 0.0, -1.0, 0.0, 0.0, -1.0, 0.0, 0.0, 0.0, 0.0, -1.0, 0.0, 0.0, -1.0, 0.0, 0.0, -1.0, 0.0, 0.0, -1.0, 0.0, 0.0, 1.0, 0.0, 0.0, 1.0, 0.0, 0.0, 1.0, 0.0, 0.0, 1.0, 0.0, 1.0, 0.0, 0.0, 1.0, 0.0, 0.0, 1.0, 0.0, 0.0, 1.0, 0.0, -1.0, 0.0, 0.0, -1.0, 0.0, 0.0, -1.0, 0.0, 0.0, -1.0, 0.0, 0.0, 0.0, -1.0, 0.0, 0.0, -1.0, 0.0, 0.0, -1.0, 0.0, 0.0, -1.0, 0.0, -1.0, 0.0, 0.0, -1.0, 0.0, 0.0, -1.0, 0.0, 0.0, -1.0, 0.0, 0.0, 0.0, 0.0, -1.0, 0.0, 0.0, -1.0, 0.0, 0.0, -1.0, 0.0, 0.0, -1.0, 0.0, 0.0, 1.0, 0.0, 0.0, 1.0, 0.0, 0.0, 1.0, 0.0, 0.0, 1.0, 0.0, 1.0, 0.0, 0.0, 1.0, 0.0, 0.0, 1.0, 0.0, 0.0, 1.0, 0.0, 1.0, 0.0, 0.0, 1.0, 0.0, 0.0, 1.0, 0.0, 0.0, 1.0, 0.0, 0.0, 1.0, 0.0, 0.0, 1.0, 0.0, 0.0, 1.0, 0.0, 0.0, 1.0, 0.0, 0.0, 0.0, -1.0, 0.0, 0.0, -1.0, 0.0, 0.0, -1.0, 0.0, 0.0, -1.0, 0.0, 0.0, 0.0, 1.0, 0.0, 0.0, 1.0, 0.0, 0.0, 1.0, 0.0, 0.0, 1.0, 0.0, 0.0, -1.0, 0.0, 0.0, -1.0, 0.0, 0.0, -1.0, 0.0, 0.0, -1.0, 0.0, -1.0, 0.0, 0.0, -1.0, 0.0, 0.0, -1.0, 0.0, 0.0, -1.0, 0.0, 0.0, -1.0, 0.0, 0.0, -1.0, 0.0, 0.0, -1.0, 0.0, 0.0, -1.0, 0.0, 0.0, 0.0, 1.0, 0.0, 0.0, 1.0, 0.0, 0.0, 1.0, 0.0, 0.0, 1.0, 0.0, 0.0, -1.0, 0.0, 0.0, -1.0, 0.0, 0.0, -1.0, 0.0, 0.0, -1.0, 1.0, 0.0, 0.0, 1.0, 0.0, 0.0, 1.0, -1.858e-07, 0.0, 1.0, 1.858e-07, 0.0, 0.0, 0.0, 1.0, 0.0, 0.0, 1.0, 0.0, 0.0, 1.0, 0.0, 0.0, 1.0, 1.0, 0.0, 0.0, 1.0, 0.0, 0.0, 1.0, 0.0, 0.0, 1.0, 0.0, 0.0, 0.0, 0.0, 1.0, 0.0, 0.0, 0.0, 0.0, 0.0, 0.0, 0.0, 0.0, 1.0, 0.0, 0.0, 1.0, 0.0, 0.0, 0.0, 0.0, 0.0, 0.0, 0.0, 0.0, 0.0, 0.0, 0.0, 1.0, 0.0, 0.0, 0.0, 0.0, 0.0, 0.0, 0.0, 0.0, 1.0, 0.0, 0.0, 1.0, 0.0, 0.0, 0.0, 0.0, 0.0, 0.0, 0.0, 0.0, 1.0, 0.0, 0.0, 1.0, 0.0, 0.0, 0.0, 0.0, 0.0, 0.0, 0.0, 0.0, 1.0, 0.0, 0.0, 1.0, 0.0, 0.0, 0.0, 0.0, 0.0, 0.0, 0.0, 0.0, 1.0, 0.0, 0.0, 1.0, 0.0, 0.0, 0.0, 0.0, 0.0, 0.0, 0.0, 0.0, 0.0, 0.0, 0.0, 1.0, 0.0, 0.0, 0.0, 0.0, 0.0, 0.0, 0.0, 0.0, 1.0, 0.0, 0.0, 0.0, 0.0, 0.0, 1.0, 0.0, 0.0, 1.0, 0.0, 0.0, 0.0, 0.0, 0.0, 0.0, 0.0, 0.0, 0.0, 0.0, 0.0, 1.0, 0.0, 0.0, 0.0, 0.0, 0.0, 0.0, 0.0, 0.0, 0.0, 0.0, 0.0, 1.0, 0.0, 0.0, 0.0, 0.0, 0.0, 0.0, 0.0, 0.0, 1.0, 0.0, 0.0, 1.0, 0.0, 0.0, 0.0, 0.0, 0.0, 0.0, 0.0, 0.0, 1.0, 0.0, 0.0, 1.0, 0.0, 0.0, 0.0, 0.0, 0.0, 0.0, 0.0, 0.0, 0.0, 0.0, 0.0, 1.0, 0.0, 0.0, 0.0, 0.0, 0.0, 0.0, 0.0, 0.0, 1.0, 0.0, 0.0, 1.0, 0.0, 0.0, 0.0, 0.0, 0.0, 0.0, 0.0, 0.0, 1.0, 0.0, 0.0, 1.0, 0.0, 0.0, 0.0, 0.0, 0.0, 0.0, 0.0, 0.0, 0.0, 0.0, 0.0, 1.0, 0.0, 0.0, 0.0, 0.0, 0.0, 0.0, 0.0, 0.0, 1.0, 0.0, 0.0, 0.0, 0.0, 0.0, 0.0, 0.0, 0.0, 0.0, 0.0, 0.0, 1.0, 0.0, 0.0, 1.0, 0.0, 0.0, 0.0, 0.0, 0.0, 0.0, 0.0, 0.0, 1.0, 0.0, 0.0, 0.0, 0.0, 0.0, 0.0, 0.0, 0.0, 0.0, 0.0, 0.0, 1.0, 0.0, 0.0, 0.0, 0.0, 0.0, 0.0, 0.0, 0.0, 0.0, 0.0, 0.0, 1.0, 0.0, 0.0, 1.0, 0.0, 0.0, 0.0, 0.0, 0.0, 0.0, 0.0, 0.0, 0.0, 0.0, 0.0, 0.0, 0.0, 0.0, 0.0, 0.0, 0.0, 0.0, 0.0, 0.0, 0.0, 0.0, 0.0, 1.0, 0.0, 0.0, 0.0, 0.0, 0.0, 0.0, 0.0, 0.0, 1.0, 0.0, 0.0, 1.0, 0.0, 0.0, 0.0, 0.0, 0.0, 0.0, 0.0, 0.0, 1.0, 0.0, 0.0, 1.0, 0.0, 0.0, 0.0, 0.0, 0.0, 0.0, 0.0, 0.0, 1.0, 0.0, 0.0, 1.0, 0.0, 0.0, 0.0, 0.0, 0.0, 0.0, 0.0, 0.0, 1.0, 0.0, 0.0, 1.0, 0.0, 0.0, 0.0, 0.0, 0.0, 0.0, 0.0, 0.0, 1.0, 0.0, 0.0, 1.0, 0.0, 0.0, 0.0, 0.0, 0.0, 0.0, 0.0, 0.0, 0.0, 0.0, 0.0, 1.0, 0.0, 0.0, 0.0, 0.0, 0.0, 0.0, 0.0, 0.0, 1.0, 0.0, 0.0, 1.0, 0.0, 0.0, 0.0, 0.0, 0.0, 0.0, 0.0, 0.0, 1.0, 0.0, 0.0, 1.0, 0.0, 0.0, 0.0, 0.0, 0.0, 0.0, 0.0, 0.0, 1.0, 0.0, 0.0, 1.0, 0.0, 0.0, 0.0, 0.0, 0.0, 0.0, 0.0, 0.0, 1.0, 0.0, 0.0, 0.0, 0.0, 0.0, 0.0, 0.0, 0.0, 0.0, 0.0, 0.0, 1.0, 0.0, 0.0, 0.0, 0.0, 0.0, 0.0, 0.0, 0.0, 0.0, 0.0, 0.0, 1.0, 0.0, 0.0, 1.0, 0.0, 0.0, 0.0, 0.0, 0.0, 0.0, 0.0, 0.0, 1.0, 0.0, 0.0, 1.0, 0.0, 0.0, 0.0, 0.0, 0.0, 0.0, 0.0, 0.0, 1.0, 0.0, 0.0, 1.0, 0.0, 0.0, 0.0, 0.0, 0.0, 0.0, 0.0, 0.0, 1.0, 0.0, 0.0, 1.0, 0.0, 0.0, 0.0, 0.0, 0.0, 0.0, 0.0, 0.0, 1.0, 0.0, 0.0, 0.0, 0.0, 0.0, 0.0, 1.0, 0.0, 0.0, 1.0, 0.0, 0.0, 1.0, 0.0, 0.0, 1.0, 0.0, 0.0, 1.0, 0.0, 0.0, 1.0, 0.0, 0.0, 1.0, 0.0, 0.0, 1.0, 0.0, 0.0, 0.0, 1.0, 0.0, 0.0, 1.0, 0.0, 0.0, 1.0, 0.0, 0.0, 1.0, 0.0, 0.0, -1.0, 0.0, 0.0, -1.0, 0.0, 0.0, -1.0, 0.0, 0.0, -1.0, 0.0, 0.0, -1.0, 0.0, 0.0, -1.0, 0.0, 0.0, -1.0, 0.0, 0.0, -1.0, 0.0, -1.0, 0.0, 0.0, -1.0, 0.0, 0.0, -1.0, 0.0, 0.0, -1.0, 0.0, 0.0, -1.0, 0.0, 0.0, -1.0, 0.0, 0.0, -1.0, 0.0, 0.0, -1.0, 0.0, 0.0, 0.0, 1.0, 0.0, 0.0, 1.0, 0.0, 0.0, 1.0, 0.0, 0.0, 1.0, 0.0, 0.0, 0.0, 1.0, 0.0, 0.0, 0.0, 0.0, 0.0, 0.0, 0.0, 0.0, 1.0, 0.0, 0.0, 1.0, 0.0, 0.0, 0.0, 0.0, 0.0, 0.0, 0.0, 0.0, 1.0, 0.0, 0.0, 1.0, 0.0, 0.0, 0.0, 0.0, 0.0, 0.0, 0.0, 0.0, 1.0, 0.0, 0.0, 1.0, 0.0, 0.0, 0.0, 0.0, 0.0, 0.0, 0.0, 0.0, 1.0, 0.0, 0.0, 1.0, 0.0, 0.0, 0.0, 0.0, 0.0, 0.0, 0.0, 0.0, 1.0, 0.0, 0.0, 1.0, 0.0, 0.0, 0.0, 0.0, 0.0, 0.0, 0.0, 0.0, 1.0, 0.0, 0.0, 1.0, 0.0, 0.0, 0.0, 0.0, 0.0, 0.0, 0.0, 0.0, 1.0, 0.0, 0.0, 1.0, 0.0, 0.0, 0.0, 0.0, 0.0, 0.0, 0.0, 0.0, 1.0, 0.0, 0.0, 1.0, 0.0, 0.0, 0.0, 0.0, 0.0, 0.0, 0.0, 0.0, 0.0, 0.0, 0.0, 1.0, 0.0, 0.0, 0.0, 0.0, 0.0, 0.0, 0.0, 0.0, 0.0, 0.0, 0.0, 0.0, 0.0, 0.0, 0.0, 0.0, 0.0, 0.0, 0.0, 0.0, 1.0, 0.0, 0.0, 1.0, 0.0, 0.0, 0.0, 0.0, 0.0, 0.0, 0.0, 0.0, 1.0, 0.0, 0.0, 0.0, 0.0, 0.0, 0.0, 0.0, 0.0, 0.0, 0.0, 0.0, 1.0, 0.0, 0.0, 1.0, 0.0, 0.0, 0.0, 0.0, 0.0, 0.0, 0.0, 0.0, 1.0, 0.0, 0.0, 0.0, 0.0, 0.0, 0.0, 0.0, 0.0, 0.0, 0.0, 0.0, 1.0, 0.0, 0.0, 1.0, 0.0, 0.0, 0.0, 0.0, 0.0, 0.0, 0.0, 0.0, 0.0, 0.0, 0.0, 1.0, 0.0, 0.0, 0.0, 0.0, 0.0, 0.0, 0.0, 0.0, 0.0, 0.0, 0.0, 0.0, 0.0, 0.0, 0.0, 0.0, 0.0, 0.0, 0.0, 0.0, 1.0, 0.0, 0.0, 1.0, 0.0, 0.0, 0.0, 0.0, 0.0, 0.0, 0.0, 0.0, 1.0, 0.0, 0.0, 0.0, 0.0, 0.0, 0.0, 0.0, 0.0, 0.0, 0.0, 0.0, 1.0, 0.0, 0.0, 0.0, 0.0, 0.0, 0.0, 0.0, 0.0, 0.0, 0.0, 0.0, 1.0, 0.0, 0.0, 1.0, 0.0, 0.0, 0.0, 0.0, 0.0, 0.0, 0.0, 0.0, 1.0, 0.0, 0.0, 1.0, 0.0, 0.0, 0.0, 0.0, 0.0, 0.0, 0.0, 0.0, 1.0, 0.0, 0.0, 0.0, 0.0, 0.0, 0.0, 0.0, 0.0, 0.0, 0.0, 0.0, 0.0, 0.0, 1.0, 0.0, 0.0, 1.0, 0.0, 0.0, 1.0, 0.0, 0.0, 1.0, 0.0, -1.0, 0.0, 0.0, -1.0, 0.0, 0.0, -1.0, 0.0, 0.0, -1.0, 0.0, 0.0, 1.0, 0.0, 0.0, 1.0, 0.0, 0.0, 1.0, 0.0, 0.0, 1.0, 0.0, 0.0, 0.0, 0.0, -1.0, 0.0, 0.0, -1.0, 0.0, 0.0, -1.0, 0.0, 0.0, -1.0, 0.0, 1.0, 0.0, 0.0, 1.0, 0.0, 0.0, 1.0, 0.0, 0.0, 1.0, 0.0, -1.0, 0.0, 0.0, -1.0, 0.0, 0.0, -1.0, 0.0, 0.0, -1.0, 0.0, 0.0, 0.0, 0.0, 1.0, 0.0, 0.0, 1.0, 0.0, 0.0, 1.0, 0.0, 0.0, 1.0, 0.0, 0.0, -1.0, 0.0, 0.0, -1.0, 0.0, 0.0, -1.0, 0.0, 0.0, -1.0, 1.0, 0.0, 0.0, 1.0, 0.0, 0.0, 1.0, 0.0, 0.0, 1.0, 0.0, 0.0, 0.0, 0.0, 1.0, 0.0, 0.0, 1.0, 0.0, 0.0, 1.0, 0.0, 0.0, 1.0, 0.0, 1.0, 0.0, 0.0, 1.0, 0.0, 0.0, 1.0, 0.0, 0.0, 1.0, 0.0, 0.0, 0.0, -1.0, 0.0, 0.0, -1.0, 0.0, 0.0, -1.0, 0.0, 0.0, -1.0, 1.0, 0.0, 0.0, 1.0, 0.0, 0.0, 1.0, 0.0, 0.0, 1.0, 0.0, 0.0, 0.0, 1.0, 0.0, 0.0, 1.0, 0.0, 0.0, 1.0, 0.0, 0.0, 1.0, 0.0, 0.0, -1.0, 0.0, 0.0, -1.0, 0.0, 0.0, -1.0, 0.0, 0.0, -1.0, 0.0, 0.0, 0.0, 1.0, 0.0, 0.0, 1.0, 0.0, 0.0, 1.0, 0.0, 0.0, 1.0, 0.0, -1.0, 0.0, 0.0, -1.0, 0.0, 0.0, -1.0, 0.0, 0.0, -1.0, 0.0, 1.0, 0.0, 0.0, 1.0, 0.0, 0.0, 1.0, 0.0, 0.0, 1.0, 0.0, 0.0, 0.0, 0.0, -1.0, 0.0, 0.0, -1.0, 0.0, 0.0, -1.0, 0.0, 0.0, -1.0, 0.0, 0.0, 1.0, 0.0, 0.0, 1.0, 0.0, 0.0, 1.0, 0.0, 0.0, 1.0, 0.0, -1.0, 0.0, 0.0, -1.0, 0.0, 0.0, -1.0, 0.0, 0.0, -1.0, 0.0, 0.0, 0.0, -1.0, 0.0, 0.0, -1.0, 0.0, 0.0, -1.0, 0.0, 0.0, -1.0, -1.0, 0.0, 0.0, -1.0, 0.0, 0.0, -1.0, 0.0, 0.0, -1.0, 0.0, 0.0, 1.0, 0.0, 0.0, 1.0, 0.0, 0.0, 1.0, 0.0, 0.0, 1.0, 0.0, 0.0, -1.0, 0.0, 0.0, -1.0, 0.0, 0.0, -1.0, 0.0, 0.0, -1.0, 0.0, 0.0, 0.0, 0.0, -1.0, 0.0, 0.0, -1.0, 0.0, 0.0, -1.0, 0.0, 0.0, -1.0, 0.0, 1.0, 0.0, 0.0, 1.0, 0.0, 0.0, 1.0, 0.0, 0.0, 1.0, 0.0, 0.0, -1.0, 0.0, 0.0, -1.0, 0.0, 0.0, -1.0, 0.0, 0.0, -1.0, 0.0, -1.0, 0.0, 0.0, -1.0, 0.0, 0.0, -1.0, 0.0, 0.0, -1.0, 0.0, 0.0, 0.0, 0.0, -1.0, 0.0, 0.0, -1.0, 0.0, 0.0, -1.0, 0.0, 0.0, -1.0, 0.0, -1.0, 0.0, 0.0, -1.0, 0.0, 0.0, -1.0, 0.0, 0.0, -1.0, 0.0, 0.0, 1.0, 0.0, 0.0, 1.0, 0.0, 0.0, 1.0, 0.0, 0.0, 1.0, 0.0, -1.0, 0.0, 0.0, -1.0, 0.0, 0.0, -1.0, 0.0, 0.0, -1.0, 0.0, 0.0, -1.0, 0.0, 0.0, -1.0, 0.0, 0.0, -1.0, 0.0, 0.0, -1.0, 0.0, 0.0, 0.0, 1.0, 0.0, 0.0, 1.0, 0.0, 0.0, 1.0, 0.0, 0.0, 1.0, 0.0, 0.0, 1.0, 0.0, 0.0, 1.0, 0.0, 0.0, 1.0, 0.0, 0.0, 1.0, 0.0, 1.0, 0.0, 0.0, 1.0, 0.0, 0.0, 1.0, 0.0, 0.0, 1.0, 0.0, 0.0, 1.0, 0.0, 0.0, 1.0, 0.0, 0.0, 1.0, 0.0, 0.0, 1.0, 0.0, 0.0, 0.0, -1.0, 0.0, 0.0, -1.0, 0.0, 0.0, -1.0, 0.0, 0.0, -1.0, 0.0, 0.0, -1.0, 0.0, 0.0, -1.0, 0.0, 0.0, -1.0, 0.0, 0.0, -1.0, 0.0])] * 3)])

# ---- objects
ob_shape_9_indexedfaceset = bpy.data.objects.new('SHAPE_9_IndexedFaceSet', me_shape_9_indexedfaceset_001)

# ---- transforms, parenting, visibility, modifiers, constraints
ob_shape_9_indexedfaceset.location = (0.0, 0.0, 0.0)
_m = ob_shape_9_indexedfaceset.modifiers.new('Bevel', 'BEVEL')
_m.width = 0.001
_m.width_pct = 0.001
_m.segments = 5
_m.use_clamp_overlap = False

# ---- collection membership
col_collection.objects.link(ob_shape_9_indexedfaceset)

# ---- scene / render settings (as saved in the file)
scene.frame_start = 1; scene.frame_end = 250; scene.frame_set(1)
scene.render.engine = 'BLENDER_EEVEE_NEXT'
scene.cycles.sampling_pattern = 'TABULATED_SOBOL'
scene.cycles.use_light_tree = False
scene.eevee.ray_tracing_options.trace_max_roughness = 0.0
scene.view_settings.view_transform = 'Filmic'
bpy.context.view_layer.update()

# ---- added for rendering (the .blend has no active camera and no usable light): camera, sun
cam_auto = bpy.data.cameras.new('AutoCamera')
cam_auto.lens = 50.0
cam_auto.sensor_width = 36.0
cam_auto.clip_end = 1000.0
ob_auto_camera = bpy.data.objects.new('AutoCamera', cam_auto)
scene.collection.objects.link(ob_auto_camera)
ob_auto_camera.location = (1.13482, -1.36179, 1.09786)
ob_auto_camera.rotation_euler = (1.09748, -7.21219e-08, 0.694738)
scene.camera = ob_auto_camera
light_auto_sun = bpy.data.lights.new('AutoSun', 'SUN')
light_auto_sun.energy = 3.0
light_auto_sun.angle = 0.0523599
ob_auto_sun = bpy.data.objects.new('AutoSun', light_auto_sun)
scene.collection.objects.link(ob_auto_sun)
ob_auto_sun.rotation_euler = (0.872665, 0.174533, 0.523599)
bpy.context.view_layer.update()
